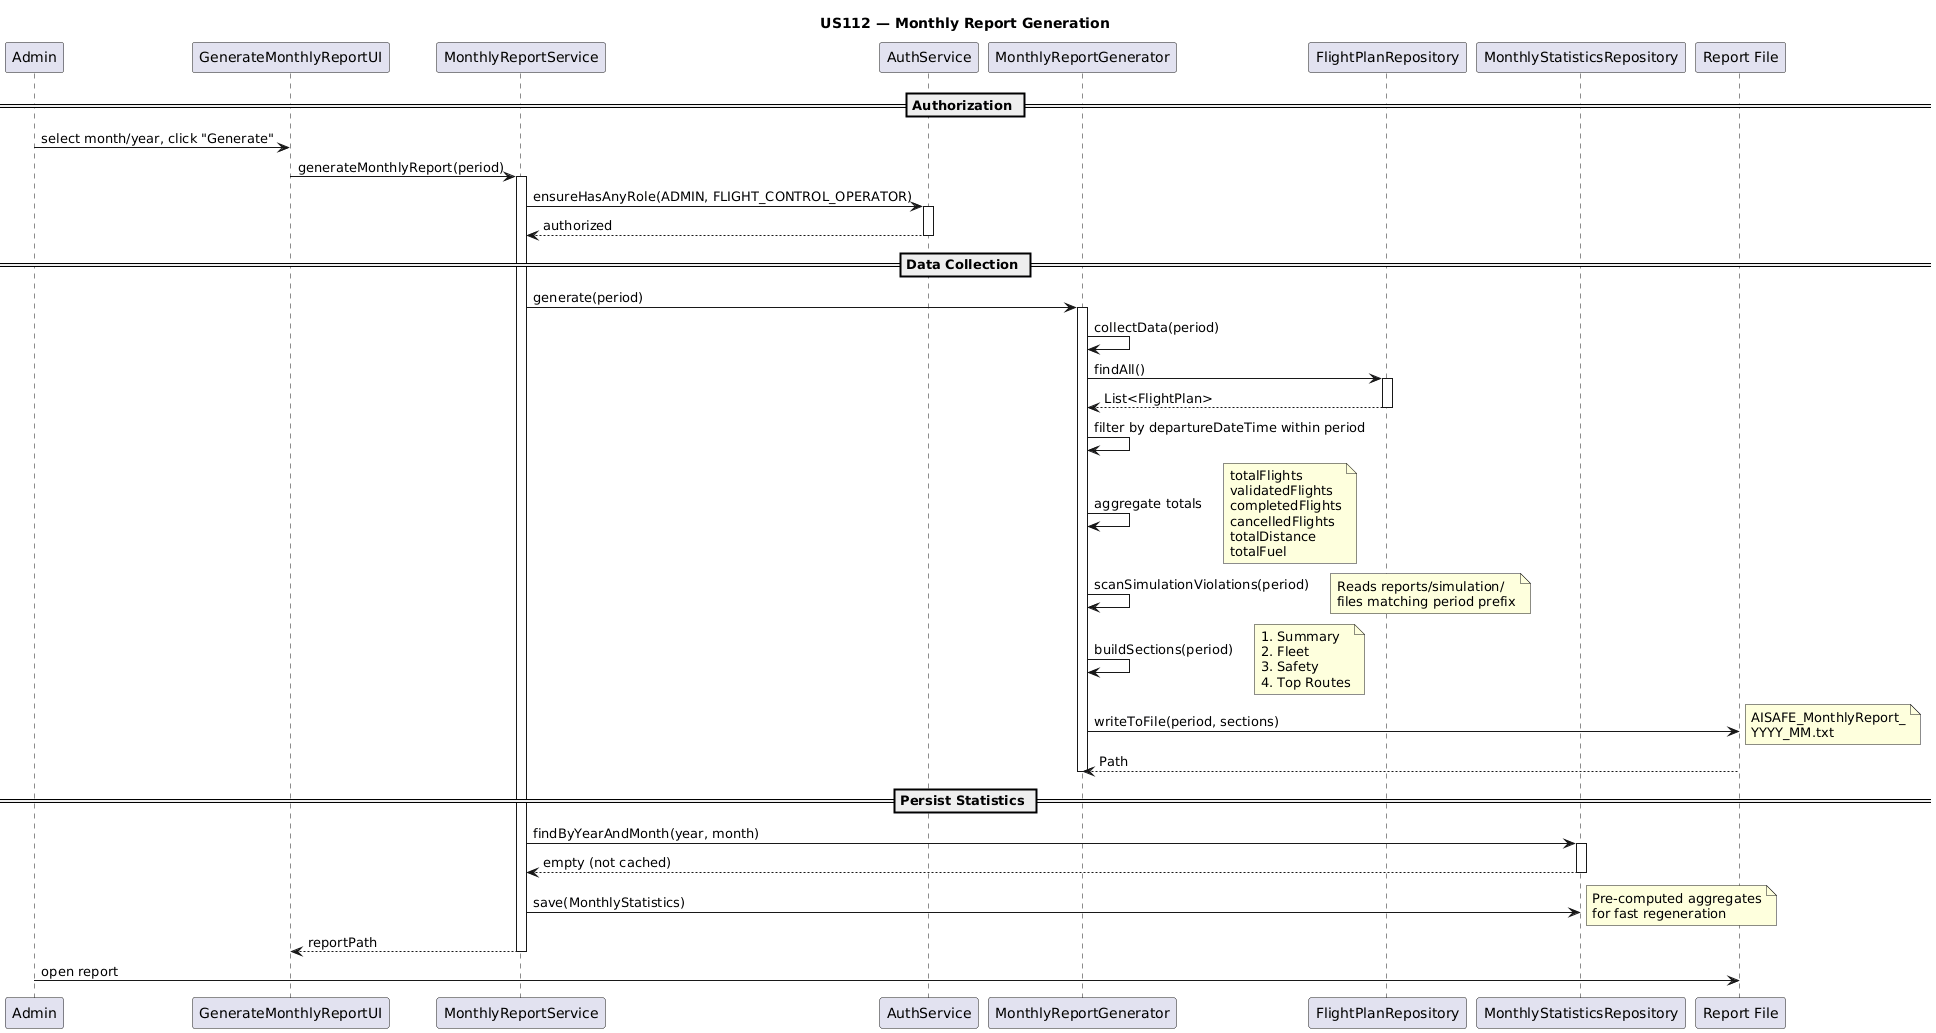

The diagram above was rendered by PlantUML. Its source (embedded in the PNG):
@startuml
title US112 — Monthly Report Generation

participant "Admin" as A
participant "GenerateMonthlyReportUI" as UI
participant "MonthlyReportService" as S
participant "AuthService" as Auth
participant "MonthlyReportGenerator" as G
participant "FlightPlanRepository" as FPR
participant "MonthlyStatisticsRepository" as MSR
participant "Report File" as F

== Authorization ==

A -> UI: select month/year, click "Generate"
UI -> S: generateMonthlyReport(period)
activate S
S -> Auth: ensureHasAnyRole(ADMIN, FLIGHT_CONTROL_OPERATOR)
activate Auth
Auth --> S: authorized
deactivate Auth

== Data Collection ==

S -> G: generate(period)
activate G
G -> G: collectData(period)

G -> FPR: findAll()
activate FPR
FPR --> G: List<FlightPlan>
deactivate FPR

G -> G: filter by departureDateTime within period
G -> G: aggregate totals
note right
    totalFlights
    validatedFlights
    completedFlights
    cancelledFlights
    totalDistance
    totalFuel
end note

G -> G: scanSimulationViolations(period)
note right
    Reads reports/simulation/
    files matching period prefix
end note

G -> G: buildSections(period)
note right
    1. Summary
    2. Fleet
    3. Safety
    4. Top Routes
end note

G -> F: writeToFile(period, sections)
note right
    AISAFE_MonthlyReport_
    YYYY_MM.txt
end note
F --> G: Path
deactivate G

== Persist Statistics ==

S -> MSR: findByYearAndMonth(year, month)
activate MSR
MSR --> S: empty (not cached)
deactivate MSR

S -> MSR: save(MonthlyStatistics)
note right
    Pre-computed aggregates
    for fast regeneration
end note

S --> UI: reportPath
deactivate S

A -> F: open report
@enduml